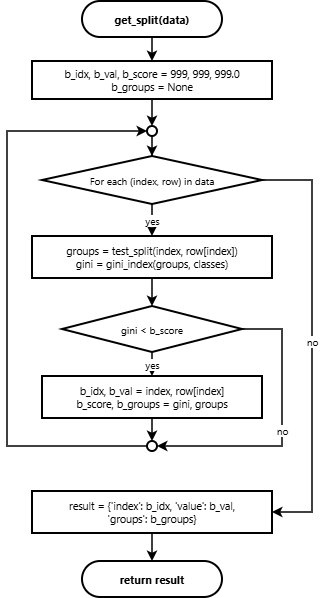

The diagram above was exported from draw.io. Its source (the exported page's mxGraphModel, read from the mxfile embedded in the PNG):
<mxGraphModel dx="1030" dy="692" grid="1" gridSize="10" guides="1" tooltips="1" connect="1" arrows="1" fold="1" page="1" pageScale="1" pageWidth="900" pageHeight="1600" math="0" shadow="0">
  <root>
    <mxCell id="0" />
    <mxCell id="1" parent="0" />
    <mxCell id="c_2" parent="1" style="rounded=1;arcSize=50;whiteSpace=wrap;html=1;fillColor=#ffffff;strokeColor=#000000;strokeWidth=2;fontColor=#000000;fontFamily=Segoe UI;fontSize=11;fontStyle=1;" value="get_split(data)" vertex="1">
      <mxGeometry height="36" width="140" x="130" y="60" as="geometry" />
    </mxCell>
    <mxCell id="c_3" parent="1" style="rounded=0;whiteSpace=wrap;html=1;fillColor=#ffffff;strokeColor=#000000;strokeWidth=2;fontColor=#000000;fontFamily=Segoe UI;fontSize=10.5;" value="b_idx, b_val, b_score = 999, 999, 999.0&#10;b_groups = None" vertex="1">
      <mxGeometry height="38" width="240" x="80" y="120" as="geometry" />
    </mxCell>
    <mxCell id="c_4" parent="1" style="ellipse;whiteSpace=wrap;html=1;aspect=fixed;fillColor=#ffffff;strokeColor=#000000;strokeWidth=2;" value="" vertex="1">
      <mxGeometry height="10" width="10" x="195" y="185" as="geometry" />
    </mxCell>
    <mxCell id="c_5" parent="1" style="rhombus;whiteSpace=wrap;html=1;fillColor=#ffffff;strokeColor=#000000;strokeWidth=2;fontColor=#000000;fontFamily=Segoe UI;fontSize=10;" value="For each (index, row) in data" vertex="1">
      <mxGeometry height="48" width="220" x="90" y="215" as="geometry" />
    </mxCell>
    <mxCell id="c_6" parent="1" style="rounded=0;whiteSpace=wrap;html=1;fillColor=#ffffff;strokeColor=#000000;strokeWidth=2;fontColor=#000000;fontFamily=Segoe UI;fontSize=10.5;" value="groups = test_split(index, row[index])&#10;gini = gini_index(groups, classes)" vertex="1">
      <mxGeometry height="42" width="240" x="80" y="295" as="geometry" />
    </mxCell>
    <mxCell id="c_7" parent="1" style="rhombus;whiteSpace=wrap;html=1;fillColor=#ffffff;strokeColor=#000000;strokeWidth=2;fontColor=#000000;fontFamily=Segoe UI;fontSize=10;" value="gini &lt; b_score" vertex="1">
      <mxGeometry height="46" width="180" x="110" y="365" as="geometry" />
    </mxCell>
    <mxCell id="c_8" parent="1" style="rounded=0;whiteSpace=wrap;html=1;fillColor=#ffffff;strokeColor=#000000;strokeWidth=2;fontColor=#000000;fontFamily=Segoe UI;fontSize=10.5;" value="b_idx, b_val = index, row[index]&#10;b_score, b_groups = gini, groups" vertex="1">
      <mxGeometry height="42" width="220" x="90" y="435" as="geometry" />
    </mxCell>
    <mxCell id="c_9" parent="1" style="ellipse;whiteSpace=wrap;html=1;aspect=fixed;fillColor=#ffffff;strokeColor=#000000;strokeWidth=2;" value="" vertex="1">
      <mxGeometry height="10" width="10" x="195" y="500" as="geometry" />
    </mxCell>
    <mxCell id="c_10" parent="1" style="rounded=0;whiteSpace=wrap;html=1;fillColor=#ffffff;strokeColor=#000000;strokeWidth=2;fontColor=#000000;fontFamily=Segoe UI;fontSize=10.5;" value="result = {'index': b_idx, 'value': b_val,&#10;'groups': b_groups}" vertex="1">
      <mxGeometry height="42" width="240" x="80" y="550" as="geometry" />
    </mxCell>
    <mxCell id="c_11" parent="1" style="rounded=1;arcSize=50;whiteSpace=wrap;html=1;fillColor=#ffffff;strokeColor=#000000;strokeWidth=2;fontColor=#000000;fontFamily=Segoe UI;fontSize=11;fontStyle=1;" value="return result" vertex="1">
      <mxGeometry height="36" width="140" x="130" y="620" as="geometry" />
    </mxCell>
    <mxCell id="e_12" edge="1" parent="1" source="c_2" style="edgeStyle=orthogonalEdgeStyle;rounded=0;orthogonalLoop=1;jettySize=auto;html=1;strokeColor=#000000;strokeWidth=1.5;endArrow=classic;endFill=1;fontColor=#000000;fontFamily=Segoe UI;fontSize=10;" target="c_3" value="">
      <mxGeometry relative="1" as="geometry" />
    </mxCell>
    <mxCell id="e_13" edge="1" parent="1" source="c_3" style="edgeStyle=orthogonalEdgeStyle;rounded=0;orthogonalLoop=1;jettySize=auto;html=1;strokeColor=#000000;strokeWidth=1.5;endArrow=classic;endFill=1;fontColor=#000000;fontFamily=Segoe UI;fontSize=10;" target="c_4" value="">
      <mxGeometry relative="1" as="geometry" />
    </mxCell>
    <mxCell id="e_14" edge="1" parent="1" source="c_4" style="edgeStyle=orthogonalEdgeStyle;rounded=0;orthogonalLoop=1;jettySize=auto;html=1;strokeColor=#000000;strokeWidth=1.5;endArrow=classic;endFill=1;fontColor=#000000;fontFamily=Segoe UI;fontSize=10;" target="c_5" value="">
      <mxGeometry relative="1" as="geometry" />
    </mxCell>
    <mxCell id="e_15" edge="1" parent="1" source="c_5" style="edgeStyle=orthogonalEdgeStyle;rounded=0;orthogonalLoop=1;jettySize=auto;html=1;strokeColor=#000000;strokeWidth=1.5;endArrow=classic;endFill=1;fontColor=#000000;fontFamily=Segoe UI;fontSize=10;" target="c_6" value="yes">
      <mxGeometry relative="1" as="geometry" />
    </mxCell>
    <mxCell id="e_16" edge="1" parent="1" source="c_6" style="edgeStyle=orthogonalEdgeStyle;rounded=0;orthogonalLoop=1;jettySize=auto;html=1;strokeColor=#000000;strokeWidth=1.5;endArrow=classic;endFill=1;fontColor=#000000;fontFamily=Segoe UI;fontSize=10;" target="c_7" value="">
      <mxGeometry relative="1" as="geometry" />
    </mxCell>
    <mxCell id="e_17" edge="1" parent="1" source="c_7" style="edgeStyle=orthogonalEdgeStyle;rounded=0;orthogonalLoop=1;jettySize=auto;html=1;strokeColor=#000000;strokeWidth=1.5;endArrow=classic;endFill=1;fontColor=#000000;fontFamily=Segoe UI;fontSize=10;" target="c_8" value="yes">
      <mxGeometry relative="1" as="geometry" />
    </mxCell>
    <mxCell id="e_18" edge="1" parent="1" source="c_8" style="edgeStyle=orthogonalEdgeStyle;rounded=0;orthogonalLoop=1;jettySize=auto;html=1;strokeColor=#000000;strokeWidth=1.5;endArrow=classic;endFill=1;fontColor=#000000;fontFamily=Segoe UI;fontSize=10;" target="c_9" value="">
      <mxGeometry relative="1" as="geometry" />
    </mxCell>
    <mxCell id="e_19" edge="1" parent="1" source="c_7" style="edgeStyle=orthogonalEdgeStyle;rounded=0;orthogonalLoop=1;jettySize=auto;html=1;strokeColor=#000000;strokeWidth=1.5;endArrow=classic;endFill=1;fontColor=#000000;fontFamily=Segoe UI;fontSize=10;exitX=1;exitY=0.5;exitDx=0;exitDy=0;entryX=1;entryY=0.5;entryDx=0;entryDy=0;" target="c_9" value="no">
      <mxGeometry relative="1" as="geometry">
        <Array as="points">
          <mxPoint x="330" y="388" />
          <mxPoint x="330" y="505" />
        </Array>
      </mxGeometry>
    </mxCell>
    <mxCell id="e_20" edge="1" parent="1" source="c_9" style="edgeStyle=orthogonalEdgeStyle;rounded=0;orthogonalLoop=1;jettySize=auto;html=1;strokeColor=#000000;strokeWidth=1.5;endArrow=classic;endFill=1;fontColor=#000000;fontFamily=Segoe UI;fontSize=10;exitX=0;exitY=0.5;exitDx=0;exitDy=0;entryX=0;entryY=0.5;entryDx=0;entryDy=0;" target="c_4" value="">
      <mxGeometry relative="1" as="geometry">
        <Array as="points">
          <mxPoint x="55" y="505" />
          <mxPoint x="55" y="190" />
        </Array>
      </mxGeometry>
    </mxCell>
    <mxCell id="e_21" edge="1" parent="1" source="c_5" style="edgeStyle=orthogonalEdgeStyle;rounded=0;orthogonalLoop=1;jettySize=auto;html=1;strokeColor=#000000;strokeWidth=1.5;endArrow=classic;endFill=1;fontColor=#000000;fontFamily=Segoe UI;fontSize=10;exitX=1;exitY=0.5;exitDx=0;exitDy=0;entryX=1;entryY=0.5;entryDx=0;entryDy=0;" target="c_10" value="no">
      <mxGeometry relative="1" as="geometry">
        <Array as="points">
          <mxPoint x="360" y="239" />
          <mxPoint x="360" y="571" />
        </Array>
      </mxGeometry>
    </mxCell>
    <mxCell id="e_22" edge="1" parent="1" source="c_10" style="edgeStyle=orthogonalEdgeStyle;rounded=0;orthogonalLoop=1;jettySize=auto;html=1;strokeColor=#000000;strokeWidth=1.5;endArrow=classic;endFill=1;fontColor=#000000;fontFamily=Segoe UI;fontSize=10;" target="c_11" value="">
      <mxGeometry relative="1" as="geometry" />
    </mxCell>
  </root>
</mxGraphModel>